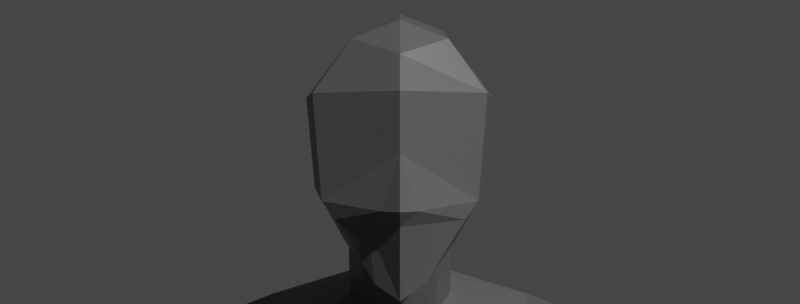 # Source: Character1.blend  (saved by Blender 2.91.10; exported with 4.5.12 LTS)
import bpy
from mathutils import Matrix  # noqa: F401  (used for matrix-valued properties, if any)

bpy.ops.wm.read_factory_settings(use_empty=True)
scene = bpy.context.scene
scene.name = 'Scene'

# ---- collections
col_character_1 = bpy.data.collections.new('Character 1'); scene.collection.children.link(col_character_1)
col_chest = bpy.data.collections.new('Chest'); col_character_1.children.link(col_chest)
col_hand = bpy.data.collections.new('Hand'); col_character_1.children.link(col_hand)
col_light___camerareference = bpy.data.collections.new(' + light + cameraReference'); scene.collection.children.link(col_light___camerareference)

# ---- materials (node trees are filled in below, after node groups)
mat_material = bpy.data.materials.new('Material')
mat_material.alpha_threshold = 0.0
mat_material.line_color = (0.0, 0.0, 0.0, 1.0)

# ---- material node trees
mat_material.use_nodes = True; mat_material.node_tree.nodes.clear()
_N = mat_material.node_tree.nodes; _L = mat_material.node_tree.links
n0 = _N.new('ShaderNodeOutputMaterial'); n0.name = 'Material Output'; n0.location = (300, 300)
n1 = _N.new('ShaderNodeBsdfPrincipled'); n1.name = 'Principled BSDF'; n1.location = (10, 300)
n1.distribution = 'GGX'
n1.subsurface_method = 'BURLEY'
n1.inputs[0].default_value = (0.09463, 0.09463, 0.09463, 1.0)
n1.inputs[2].default_value = 0.4
n1.inputs[3].default_value = 1.45
n1.inputs[27].default_value = (0.0, 0.0, 0.0, 1.0)
n1.inputs[28].default_value = 1.0
_L.new(n1.outputs[0], n0.inputs[0])
n0.is_active_output = True

# ---- world
world_world = bpy.data.worlds.new('World'); scene.world = world_world
world_world.use_nodes = True; world_world.node_tree.nodes.clear()
_N = world_world.node_tree.nodes; _L = world_world.node_tree.links
n0 = _N.new('ShaderNodeOutputWorld'); n0.name = 'World Output'; n0.location = (300, 300)
n1 = _N.new('ShaderNodeBackground'); n1.name = 'Background'; n1.location = (10, 300)
n1.inputs[0].default_value = (0.05088, 0.05088, 0.05088, 1.0)
_L.new(n1.outputs[0], n0.inputs[0])
n0.is_active_output = True
world_world.color = (0.05088, 0.05088, 0.05088)
world_world.use_sun_shadow = False
world_world.sun_shadow_jitter_overblur = 0.0

# ---- cameras
cam_camera_001 = bpy.data.cameras.new('Camera.001')

# ---- meshes
me_cube_005 = bpy.data.meshes.new('Cube.005')
me_cube_005.from_pydata([(-1.364, -2.179, -1.553), (-1.818, -1.23, 0.8195), (-1.917, 0.9576, -0.8816), (-1.518, 0.8969, 0.84), (0.0, 1.544, -0.857), (-7.952e-18, 1.47, 0.9284), (-1.227e-16, -2.159, -1.553), (-1.022e-17, -1.76, 0.9079), (-1.427, -1.331, -0.07719), (-1.52, 0.9379, 0.03536), (-1.59e-17, -1.658, -0.07162), (0.0, 1.46, 0.0), (-1.597, -0.6106, -1.205), (-1.884, 0.06423, -5.273), (-2.117, -1.681, -5.81), (-1.5, -2.69, -4.254), (-2.311, 1.08, -2.522), (0.0, 0.06423, -5.564), (-4.544e-18, 2.165, -2.453), (-2.382, -0.7203, -3.344), (-2.01, 0.02005, 0.8297), (0.0, -1.681, -6.359), (0.0, -2.83, -4.254), (-1.432, -2.557, -2.903), (-2.25, -1.201, -4.577), (-0.6149, 0.06423, -5.567), (-0.7313, -1.681, -6.232), (-0.6757, -0.5536, -10.08), (-0.8067, 0.5863, -6.865), (-0.6757, 1.34, -9.762), (-0.3437, 1.755, -6.377), (6.965e-08, 0.4643, -6.654), (1.17e-16, 1.34, -10.03), (4.854e-17, 1.862, -6.147), (6.767e-17, -0.5783, -10.23), (-1.191, -0.7639, -8.085), (-1.088, 1.494, -7.493), (4.717e-17, -1.414, -8.126), (2.217e-16, 2.414, -7.386), (-0.5621, -1.031, -9.716), (-3.296e-17, -1.418, -9.674), (-1.221, 1.414, -8.996), (7.548e-17, 2.066, -8.993), (-0.8963, 1.632, -7.244), (6.132e-17, 2.204, -7.178), (-0.2512, 2.182, -7.386), (1.564e-16, 2.097, -8.156), (-1.184, 0.04023, -7.809), (-1.142, -0.9223, -8.941), (-1.377, -0.2378, -8.945), (-6.511e-19, -1.58, -8.933), (9.236e-17, 0.3806, -10.22), (9.626e-17, 1.777, -9.509), (-0.5633, -0.67, -7.754), (-0.9989, -0.08878, -7.475), (-1.376, 0.5891, -8.965), (-1.236, 0.7671, -7.651), (-0.6757, 0.393, -9.92), (-0.4481, 1.918, -7.211), (-5.951e-15, -1.47, -6.289), (-6.098e-15, -0.8079, -7.691), (-0.5633, -1.259, -6.189), (-0.7967, -0.7499, -5.948), (-0.7967, -0.1634, -7.402), (-0.5633, -0.2405, -5.708), (-0.5633, 0.282, -6.931), (6.965e-08, -0.02954, -5.608), (-0.5956, -1.089, -8.105), (-1.955, -0.09912, -0.0004502), (-6.134e-17, -2.681, -2.903), (-0.9088, -1.495, 0.8637), (-2.43, 0.8773, 3.379), (-2.718, -1.857, 3.567), (-1.818, -1.23, 0.8195), (1.55e-06, -2.436, 3.922), (0.0, 1.55, 4.286), (-3.052, -0.5658, 3.331), (0.0, -2.006, 1.708), (-1.624, -2.225, 3.835), (-1.257, -2.218, 1.708), (-0.2088, -2.659, 2.976), (0.0, -2.209, 2.652), (-0.2088, -2.27, 1.739), (-1.295, -2.52, 2.995), (-2.294, -1.636, 2.237), (-2.064, -1.572, 1.447), (-1.644, -1.925, 1.578), (-1.968, -2.321, 2.579), (-0.7589, 1.183, 0.8842), (-1.215, 1.393, 3.808), (-1.094, 0.2588, 7.503), (-1.094, -1.478, 7.503), (-2.516, 0.2588, 7.503), (-2.516, -1.478, 7.503), (-0.7515, -0.7788, 7.503), (3.099e-06, -0.3538, 4.394), (-3.014, -0.7788, 7.503), (-1.81, -1.934, 7.503), (-1.81, 0.9577, 7.503), (-1.347, -0.3119, 8.617), (-1.347, -1.736, 8.617), (-2.608, -0.3119, 8.617), (-2.608, -1.736, 8.617), (-1.043, -1.163, 8.617), (-3.05, -1.163, 8.617), (-1.982, -2.111, 8.617), (-1.982, 0.2613, 8.617), (-1.692, -1.219, 11.32), (-1.692, -2.481, 11.32), (-3.014, -1.219, 11.32), (-3.014, -2.481, 11.32), (-1.374, -1.973, 11.32), (-3.477, -1.973, 11.32), (-2.358, -2.813, 11.32), (-2.358, -0.7109, 11.32), (-1.73, -1.062, 12.35), (-1.73, -2.767, 12.35), (-2.978, -1.062, 12.35), (-2.978, -2.767, 12.35), (-1.43, -2.081, 12.35), (-3.415, -2.081, 12.35), (-2.359, -3.216, 12.35), (-2.359, -0.665, 12.35), (-1.091, -1.438, 9.666), (-1.426, -0.6438, 9.666), (-2.813, -1.974, 9.666), (-2.124, -2.323, 9.666), (-2.813, -0.6438, 9.666), (-3.299, -1.438, 9.666), (-2.124, -0.1086, 9.666), (-1.426, -1.974, 9.666), (-1.83, -1.158, 13.91), (-1.83, -2.682, 13.91), (-2.884, -1.158, 13.91), (-2.884, -2.682, 13.91), (-1.577, -2.068, 13.91), (-3.253, -2.068, 13.91), (-2.361, -3.083, 13.91), (-2.361, -0.8028, 13.91), (-1.96, -0.7264, 17.19), (-1.96, -1.845, 17.19), (-2.761, -0.7264, 17.19), (-2.761, -1.845, 17.19), (-1.767, -1.395, 17.19), (-3.042, -1.395, 17.19), (-2.364, -2.139, 17.19), (-2.364, -0.4659, 17.19), (-1.96, -0.1706, 17.98), (-1.96, -1.522, 17.98), (-2.761, -0.1706, 17.98), (-2.761, -1.522, 17.98), (-1.767, -1.072, 17.98), (-3.042, -1.072, 17.98), (-2.364, -1.816, 17.98), (-2.364, 0.08987, 17.98), (-3.104, 1.486, 19.5), (-2.995, 1.471, 19.05), (-3.142, -1.437, 19.5), (-3.472, -0.08692, 19.5), (-1.778, 1.757, 19.5), (-1.961, 1.741, 19.05), (-1.693, -1.437, 19.5), (-1.764, -0.08692, 19.5), (-2.478, -1.945, 19.5), (-2.478, 2.222, 19.5), (-2.478, 2.103, 19.05), (-2.478, -0.08692, 19.5), (-2.878, 0.7852, 18.73), (-2.421, 1.24, 18.73), (-1.814, 0.7852, 18.73), (-3.044, -1.597, 18.74), (-3.237, -0.01167, 18.74), (-2.421, -1.951, 18.74), (-1.795, -1.597, 18.74), (-1.746, -0.01167, 18.74), (-3.368, -0.8041, 18.74), (-1.698, -0.8041, 18.74), (-1.56, 1.275, 19.5), (-1.656, 0.5939, 19.5), (-1.684, 1.484, 19.15), (-2.001, -0.8083, -5.541), (-1.941, -1.775, -3.799), (-2.347, 0.1796, -3.184), (-2.098, 0.4602, -4.454), (-3.882, 0.06133, -3.196), (-3.48, -0.3307, -5.3), (-3.882, -1.548, -3.196), (-3.48, -1.156, -5.343), (-4.247, -0.7436, -3.196), (-3.607, -0.7436, -5.331), (-3.235, -1.669, -3.184), (-2.767, -1.548, -5.331), (-3.235, 0.06133, -3.196), (-2.767, -0.1187, -5.311), (-2.974, -0.9386, -5.539), (-4.3, 0.1401, -1.469), (-3.446, -1.452, -4.78), (-3.592, 0.03219, -4.82), (-3.861, -0.7436, -4.734), (-2.767, 0.4119, -4.734), (-2.767, -1.899, -4.734), (-2.416, -1.662, -3.184), (-2.416, -0.7319, -3.184), (-2.802, 0.1205, -3.184), (-2.162, -1.248, -3.571), (-2.365, -0.2704, -3.264), (-2.416, -0.3057, -3.184), (-4.942, -0.7282, -0.453), (-4.631, -1.176, -0.453), (-4.051, 0.06597, -0.453), (-4.631, -0.04415, -0.453), (-4.051, -1.412, -0.4428), (-3.462, 0.006103, -0.4428), (-4.859, -0.7185, -0.2551), (-3.65, -1.272, -0.4428), (-3.462, -0.7184, -0.4428), (-3.827, 0.3029, -1.446), (-3.098, -0.2157, -1.347), (-3.077, -0.7312, -1.053), (-4.616, -0.7452, -1.355), (-4.329, -1.354, -1.099), (-3.182, 0.1407, -1.468), (-3.827, -1.495, -1.087), (-3.401, -1.491, -1.087), (-4.178, -1.699, -1.861), (-3.1, -1.647, -1.849), (-2.858, -0.7316, -1.849), (-4.543, -0.7444, -1.861), (-3.531, -1.873, -1.849), (-3.383, -1.711, -2.517), (-4.03, -1.569, -2.529), (-2.803, -1.688, -2.517), (-3.381, -1.709, -2.525), (-2.846, -0.2607, -1.886), (-2.654, -0.09264, -3.065), (-4.593, -1.102, -0.2551), (-4.095, -0.03767, -0.2551), (-4.593, -0.1321, -0.2551), (-4.095, -1.305, -0.2463), (-3.59, -0.08899, -0.2463), (-3.752, -1.185, -0.2463), (-3.59, -0.71, -0.2463), (-4.986, -0.7275, -0.02268), (-4.679, -1.17, -0.02268), (-4.105, 0.05777, -0.02268), (-4.679, -0.0511, -0.02268), (-4.105, -1.404, -0.01259), (-3.523, -0.001417, -0.01259), (-3.709, -1.265, -0.01259), (-3.523, -0.7177, -0.01259), (-5.44, -0.6948, 3.511), (-5.345, -0.9234, 3.511), (-5.167, -0.2889, 3.511), (-5.345, -0.3452, 3.511), (-5.167, -1.044, 3.519), (-4.994, -0.4162, 3.519), (-5.035, -0.876, 3.519), (-4.986, -0.6897, 3.519), (-3.77, -1.38, 0.498), (-3.549, -0.7287, 0.498), (-3.549, 0.1231, 0.498), (-4.241, 0.1935, 0.486), (-4.924, 0.06406, 0.486), (-4.924, -1.266, 0.486), (-4.241, -1.545, 0.498), (-5.289, -0.7403, 0.486), (-5.132, -0.249, 4.51), (-5.132, -1.015, 4.51), (-5.525, -0.2503, 4.51), (-5.525, -1.014, 4.51), (-5.278, -0.1982, 4.51), (-5.278, -1.13, 4.51), (-5.113, -0.6322, 4.502), (-5.598, -0.6322, 4.51), (-5.03, -0.2358, 3.922), (-5.015, -1.044, 3.922), (-5.051, -0.641, 3.926), (-5.076, -1.031, 4.257), (-5.127, -0.6341, 4.253), (-5.11, -0.2372, 4.257), (-5.129, -1.148, 3.922), (-5.119, -0.1524, 3.884), (-5.258, -0.1287, 4.184), (-5.258, -1.161, 4.273), (-5.499, -1.043, 4.269), (-5.22, -1.161, 3.896), (-5.457, -1.0, 3.89), (-5.499, -0.1657, 4.184), (-5.457, -0.1812, 3.89), (-5.22, -0.1257, 3.89), (-5.598, -0.6444, 4.269), (-5.57, -0.6504, 3.89), (-5.271, -0.07695, 3.953), (-5.274, -0.0782, 4.18), (-5.454, -0.1266, 3.953), (-5.514, -0.1152, 4.18), (-5.298, 0.001677, 4.017), (-5.319, 0.0701, 4.255), (-5.481, -0.04796, 4.017), (-5.524, 0.03701, 4.255), (-5.465, -0.05323, 4.957), (-5.349, -0.02859, 4.957), (-5.474, 0.04513, 4.935), (-5.37, 0.06716, 4.935), (-5.467, -0.07212, 3.967), (-5.284, -0.02248, 3.967), (-5.497, -0.01782, 4.086), (-5.313, 0.02355, 4.086), (-5.339, 0.08299, 4.616), (-5.511, 0.0499, 4.616), (-5.496, -0.1008, 4.668), (-5.304, -0.06378, 4.668), (-5.424, 0.07931, 4.935), (-5.428, 0.09828, 4.659), (-5.429, 0.08386, 4.256), (-5.405, 0.032, 4.095), (-5.388, 0.002916, 3.987), (-5.373, -0.05348, 3.93), (-5.358, -0.1144, 3.915), (-5.339, -0.1534, 3.89), (-5.53, -0.1005, 4.094), (-5.248, -0.05718, 4.094), (-5.394, -0.09671, 4.265), (-5.4, -0.08229, 4.668), (-5.407, -0.04091, 4.996), (-4.958, -0.2339, 3.719), (-4.99, -1.036, 3.719), (-4.976, -0.697, 3.721), (-5.133, -1.117, 3.719), (-5.128, -0.1697, 3.698), (-5.181, -1.124, 3.707), (-5.426, -0.9794, 3.701), (-5.426, -0.2231, 3.701), (-5.181, -0.1558, 3.701), (-5.549, -0.6678, 3.701), (-5.292, -0.2819, 4.745), (-5.292, -0.9502, 4.745), (-5.468, -0.3493, 4.745), (-5.468, -1.018, 4.745), (-5.389, -0.2613, 4.745), (-5.37, -1.116, 4.745), (-5.292, -0.6385, 4.745), (-5.427, -0.6385, 4.745), (-5.427, -0.4167, 4.745), (-5.292, -0.5037, 4.745), (-5.271, -0.3493, 4.745), (-5.292, -0.4167, 4.745), (-5.292, -0.2819, 5.092), (-5.292, -0.4167, 5.092), (-5.427, -0.2819, 5.092), (-5.427, -0.4167, 5.092), (-5.267, -0.4167, 5.347), (-5.267, -0.2819, 5.347), (-5.402, -0.4167, 5.347), (-5.402, -0.2819, 5.347), (-5.239, -0.4067, 5.61), (-5.239, -0.2919, 5.61), (-5.353, -0.4067, 5.61), (-5.353, -0.2919, 5.61), (-5.37, -0.4477, 5.092), (-5.37, -0.4477, 4.745), (-5.37, -0.2509, 5.092), (-5.333, -0.4477, 5.347), (-5.333, -0.2509, 5.347), (-5.28, -0.4331, 5.61), (-5.28, -0.2655, 5.61), (-5.271, -0.3493, 5.092), (-5.468, -0.3493, 5.092), (-5.234, -0.3493, 5.347), (-5.431, -0.3493, 5.347), (-5.196, -0.3493, 5.61), (-5.364, -0.3493, 5.61), (-5.279, -0.3493, 5.637), (-5.292, -0.5037, 5.092), (-5.271, -0.5711, 4.745), (-5.292, -0.6385, 5.092), (-5.292, -0.8666, 4.745), (-5.427, -0.5037, 5.092), (-5.427, -0.5037, 4.745), (-5.427, -0.6385, 5.092), (-5.341, -0.2563, 4.745), (-5.267, -0.6385, 5.381), (-5.267, -0.5037, 5.381), (-5.402, -0.6385, 5.381), (-5.402, -0.5037, 5.381), (-5.239, -0.6285, 5.72), (-5.239, -0.5136, 5.72), (-5.353, -0.6285, 5.72), (-5.353, -0.5136, 5.72), (-5.37, -0.6695, 5.092), (-5.37, -0.6695, 4.745), (-5.37, -0.4727, 5.092), (-5.37, -0.4727, 4.745), (-5.333, -0.6695, 5.381), (-5.333, -0.4727, 5.381), (-5.28, -0.6549, 5.72), (-5.28, -0.4872, 5.72), (-5.271, -0.5711, 5.092), (-5.468, -0.5711, 5.092), (-5.468, -0.5711, 4.745), (-5.234, -0.5711, 5.381), (-5.431, -0.5711, 5.381), (-5.196, -0.5711, 5.72), (-5.364, -0.5711, 5.72), (-5.279, -0.5711, 5.747), (-5.292, -0.7318, 5.046), (-5.292, -0.7318, 4.745), (-5.292, -0.8666, 5.046), (-5.427, -0.7318, 5.046), (-5.427, -0.7318, 4.745), (-5.427, -0.8666, 5.046), (-5.427, -0.8666, 4.745), (-5.267, -0.8666, 5.305), (-5.267, -0.7318, 5.305), (-5.402, -0.8666, 5.305), (-5.402, -0.7318, 5.305), (-5.239, -0.8566, 5.565), (-5.239, -0.7418, 5.565), (-5.353, -0.8566, 5.565), (-5.353, -0.7418, 5.565), (-5.37, -0.8976, 5.046), (-5.37, -0.8976, 4.745), (-5.37, -0.7008, 5.046), (-5.37, -0.7008, 4.745), (-5.333, -0.8976, 5.305), (-5.333, -0.7008, 5.305), (-5.28, -0.883, 5.565), (-5.28, -0.7154, 5.565), (-5.271, -0.7992, 5.046), (-5.271, -0.7992, 4.745), (-5.468, -0.7992, 5.046), (-5.468, -0.7992, 4.745), (-5.234, -0.7992, 5.305), (-5.431, -0.7992, 5.305), (-5.196, -0.7992, 5.565), (-5.364, -0.7992, 5.565), (-5.279, -0.7992, 5.592), (-5.292, -0.9502, 4.943), (-5.292, -1.085, 4.943), (-5.292, -1.085, 4.745), (-5.427, -0.9502, 4.943), (-5.427, -0.9502, 4.745), (-5.427, -1.085, 4.943), (-5.427, -1.085, 4.745), (-5.267, -1.085, 5.138), (-5.267, -0.9502, 5.138), (-5.402, -1.085, 5.138), (-5.402, -0.9502, 5.138), (-5.239, -1.075, 5.371), (-5.239, -0.9602, 5.371), (-5.353, -1.075, 5.371), (-5.353, -0.9602, 5.371), (-5.37, -1.116, 4.943), (-5.271, -1.018, 4.745), (-5.37, -0.9192, 4.943), (-5.37, -0.9192, 4.745), (-5.333, -1.116, 5.138), (-5.333, -0.9192, 5.138), (-5.28, -1.101, 5.371), (-5.28, -0.9338, 5.371), (-5.271, -1.018, 4.943), (-5.324, -1.123, 4.628), (-5.468, -1.018, 4.943), (-5.234, -1.018, 5.138), (-5.431, -1.018, 5.138), (-5.196, -1.018, 5.371), (-5.364, -1.018, 5.371), (-5.279, -1.018, 5.398), (-5.212, -0.9828, 4.628), (-5.202, -0.6354, 4.624), (-5.496, -1.016, 4.628), (-5.212, -0.2654, 4.628), (-5.237, -0.7173, 4.684), (-5.247, -0.5695, 4.684), (-5.252, -0.3411, 4.686), (-5.252, -0.9247, 4.686), (-5.334, -0.2297, 4.628), (-5.496, -0.2998, 4.543), (-5.513, -0.6354, 4.628), (-5.505, -0.4676, 4.585), (-5.505, -0.8256, 4.628), (-5.482, -0.3245, 4.644)], [], [(68, 20, 3), (10, 7, 70), (9, 3, 88, 5, 11), (2, 9, 11, 4), (10, 8, 0), (68, 9, 2), (22, 21, 26, 14, 15), (13, 183, 16, 182, 19, 24), (12, 19, 182, 16, 2), (23, 0, 6, 69), (16, 183, 13, 25, 17, 18), (2, 16, 18, 4), (15, 14, 24, 19, 204, 181), (0, 23, 15, 181, 204, 19, 12), (17, 25, 64, 66), (14, 180, 13, 24), (13, 62, 64, 25), (31, 28, 30, 33), (55, 57, 29, 41), (40, 34, 27, 39), (29, 32, 52), (57, 51, 32, 29), (44, 45, 38), (54, 35, 47), (50, 40, 39, 48), (45, 46, 38), (30, 43, 58), (36, 41, 42, 46), (58, 45, 44), (30, 28, 43), (56, 55, 41, 36), (35, 48, 49, 47), (48, 39, 27, 49), (45, 36, 46), (41, 29, 52, 42), (65, 28, 31), (28, 54, 47, 56), (47, 49, 55, 56), (27, 34, 51, 57), (49, 27, 57, 55), (43, 28, 56, 36), (43, 36, 45, 58), (33, 30, 58, 44), (59, 60, 53, 61), (61, 53, 63, 62), (62, 63, 65, 64), (64, 65, 31, 66), (61, 26, 21, 59), (37, 50, 48, 35, 67), (35, 54, 63, 53), (37, 67, 53, 60), (63, 54, 28, 65), (67, 35, 53), (0, 8, 68, 12), (1, 20, 68), (14, 26, 61, 62), (13, 180, 14, 62), (12, 68, 2), (6, 10, 0), (8, 1, 68), (9, 68, 3), (15, 23, 69, 22), (73, 85, 86), (76, 20, 3, 71), (89, 88, 5, 75), (72, 84, 85, 73, 20, 76), (7, 70, 79, 82), (83, 87, 78), (74, 81, 80), (81, 77, 82, 80), (80, 82, 79, 83), (77, 7, 82), (87, 86, 85, 84), (83, 78, 74), (87, 84, 72), (83, 79, 86, 87), (79, 70, 86), (70, 73, 86), (80, 83, 74), (78, 87, 72), (8, 10, 70), (1, 8, 70), (71, 3, 88, 89), (94, 95, 74, 91), (97, 78, 72, 93), (96, 76, 71, 92), (98, 89, 75, 90), (98, 90, 99, 106), (96, 92, 101, 104), (93, 72, 76, 96), (90, 75, 95, 94), (91, 74, 78, 97), (92, 71, 89, 98), (126, 125, 110, 113), (124, 123, 111, 107), (94, 91, 100, 103), (92, 98, 106, 101), (91, 97, 105, 100), (90, 94, 103, 99), (97, 93, 102, 105), (93, 96, 104, 102), (110, 112, 120, 118), (111, 108, 116, 119), (128, 127, 109, 112), (127, 129, 114, 109), (130, 126, 113, 108), (129, 124, 107, 114), (123, 130, 108, 111), (125, 128, 112, 110), (116, 121, 137, 132), (117, 122, 138, 133), (107, 111, 119, 115), (113, 110, 118, 121), (112, 109, 117, 120), (109, 114, 122, 117), (108, 113, 121, 116), (114, 107, 115, 122), (102, 104, 128, 125), (103, 100, 130, 123), (106, 99, 124, 129), (100, 105, 126, 130), (101, 106, 129, 127), (104, 101, 127, 128), (99, 103, 123, 124), (105, 102, 125, 126), (134, 136, 144, 142), (135, 132, 140, 143), (122, 115, 131, 138), (119, 116, 132, 135), (118, 120, 136, 134), (115, 119, 135, 131), (121, 118, 134, 137), (120, 117, 133, 136), (144, 141, 149, 152), (145, 142, 150, 153), (131, 135, 143, 139), (137, 134, 142, 145), (136, 133, 141, 144), (133, 138, 146, 141), (132, 137, 145, 140), (138, 131, 139, 146), (151, 152, 149, 154, 147), (148, 153, 150, 152, 151), (141, 146, 154, 149), (140, 145, 153, 148), (146, 139, 147, 154), (143, 140, 148, 151), (142, 144, 152, 150), (139, 143, 151, 147), (172, 153, 150, 170), (171, 149, 167), (166, 158, 155, 164), (163, 157, 158, 166), (152, 149, 171), (167, 168, 165, 156), (155, 156, 165, 164), (172, 173, 148, 153), (174, 169, 147), (166, 164, 159, 177, 178, 162), (163, 166, 162, 161), (174, 147, 151), (169, 160, 165, 168), (159, 164, 165, 160), (147, 169, 168, 154), (149, 154, 168, 167), (162, 174, 176), (163, 161, 173, 172), (158, 175, 171), (163, 172, 170, 157), (171, 167, 156), (160, 169, 179), (170, 150, 152, 175), (173, 176, 151, 148), (175, 152, 171), (176, 174, 151), (177, 159, 179), (174, 162, 169), (157, 170, 175), (158, 157, 175), (173, 161, 176), (161, 162, 176), (158, 171, 156, 155), (178, 177, 169), (162, 178, 169), (169, 177, 179), (159, 160, 179), (200, 191, 187, 196), (198, 189, 185), (199, 193, 13, 183), (219, 195, 210, 207), (194, 180, 13), (14, 180, 194), (220, 219, 207, 208), (187, 189, 198), (195, 216, 209, 210), (187, 191, 194), (194, 193, 185), (197, 185, 193, 199), (15, 14, 191), (181, 15, 200), (184, 197, 199, 192), (186, 196, 198, 188), (192, 199, 183, 182, 203), (188, 198, 197, 184), (190, 200, 196, 186), (191, 14, 194), (196, 187, 198), (197, 198, 185), (193, 194, 13), (200, 15, 191), (182, 234, 203), (201, 202, 19, 204), (181, 201, 204), (19, 202, 206, 205), (210, 209, 236, 237), (211, 208, 235, 238), (208, 207, 213, 235), (212, 215, 241, 239), (216, 221, 212, 209), (223, 222, 211, 214), (222, 220, 208, 211), (218, 223, 214, 215), (226, 225, 223, 218), (228, 224, 220, 222), (225, 228, 222, 223), (221, 233, 217), (192, 203, 221, 216), (233, 226, 218, 217), (184, 192, 216, 195), (224, 227, 219, 220), (227, 195, 219), (186, 188, 227, 224, 230), (231, 232, 229, 228, 225), (230, 224, 228, 229), (202, 201, 231, 225, 226), (201, 181, 200), (190, 201, 200), (188, 184, 195, 227), (189, 194, 185), (189, 187, 194), (221, 217, 218, 215, 212), (201, 190, 232, 231), (190, 186, 230, 232), (232, 230, 229), (206, 202, 226, 233), (205, 206, 234, 182), (234, 206, 233), (234, 233, 221), (203, 234, 221), (215, 214, 240, 241), (214, 211, 238, 240), (209, 212, 239, 236), (207, 210, 237, 213), (235, 213, 242, 243), (239, 241, 249, 247), (237, 236, 244, 245), (240, 238, 246, 248), (238, 235, 243, 246), (241, 240, 248, 249), (213, 237, 245, 242), (236, 239, 247, 244), (259, 258, 256, 257), (261, 260, 255, 252), (262, 261, 252, 253), (264, 263, 251, 254), (260, 259, 257, 255), (258, 264, 254, 256), (263, 265, 250, 251), (265, 262, 253, 250), (242, 245, 262, 265), (243, 242, 265, 263), (248, 246, 264, 258), (247, 249, 259, 260), (246, 243, 263, 264), (245, 244, 261, 262), (244, 247, 260, 261), (249, 248, 258, 259), (327, 257, 256, 326), (330, 254, 251, 331), (332, 334, 250, 253), (281, 274, 279), (268, 270, 476), (333, 332, 253, 252), (326, 256, 254, 328), (325, 255, 257, 327), (334, 331, 251, 250), (279, 274, 276, 278), (278, 276, 275, 277), (272, 278, 277, 267), (266, 279, 278, 272), (333, 252, 329), (328, 254, 330), (277, 275, 280), (329, 325, 274, 281), (282, 281, 279), (270, 282, 279, 266), (277, 280, 283), (267, 277, 283, 271), (283, 284, 271), (283, 285, 286, 284), (283, 280, 285), (288, 294, 320), (282, 289, 281), (287, 282, 270), (290, 291, 288, 287), (284, 286, 291, 290), (269, 284, 290), (290, 287, 268), (273, 290, 268), (273, 269, 290), (268, 287, 270), (284, 269, 271), (317, 305, 296, 316), (282, 287, 295, 322, 293), (289, 292, 318), (289, 282, 293, 321), (315, 316, 296, 307), (321, 293, 297, 307), (313, 308, 303, 312), (320, 294, 304, 298), (324, 300, 302, 312), (323, 310, 300, 324), (308, 311, 301, 303), (310, 309, 302, 300), (318, 292, 305, 317), (314, 315, 307, 297), (295, 299, 309, 310), (297, 293, 311, 308), (322, 295, 310, 323), (314, 297, 308, 313), (309, 313, 312, 302), (299, 314, 313, 309), (299, 306, 315, 314), (306, 298, 316, 315), (304, 317, 316, 298), (294, 318, 317, 304), (288, 319, 318), (294, 288, 318), (319, 289, 318), (295, 320, 306, 299), (306, 320, 298), (287, 288, 320, 295), (321, 307, 296), (292, 321, 296, 305), (292, 289, 321), (293, 322, 323, 311), (311, 323, 324, 301), (301, 324, 312, 303), (252, 255, 325, 329), (280, 328, 330, 285), (289, 333, 329, 281), (291, 286, 331, 334), (274, 325, 327, 276), (275, 326, 328, 280), (289, 319, 288, 332, 333), (288, 291, 334, 332), (285, 330, 331, 286), (276, 327, 326, 275), (443, 470, 338), (439, 461, 340), (343, 477, 481, 337), (473, 469, 341, 374), (475, 468, 336), (409, 478, 342), (366, 345, 346, 348), (359, 360, 343, 350), (367, 337, 339, 349), (468, 453, 336), (361, 347, 352, 363), (369, 354, 358, 371), (359, 350, 353, 362), (366, 348, 351, 368), (367, 349, 354, 369), (372, 371, 358), (368, 351, 355, 370), (363, 352, 356, 365), (362, 353, 357, 364), (351, 362, 364, 355), (354, 363, 365, 358), (372, 365, 356), (348, 359, 362, 351), (349, 361, 363, 354), (468, 461, 439, 453), (348, 346, 360, 359), (355, 364, 372), (352, 368, 370, 356), (357, 371, 372), (350, 367, 369, 353), (347, 366, 368, 352), (353, 369, 371, 357), (350, 343, 337, 367), (347, 335, 345, 366), (370, 372, 356), (365, 372, 358), (364, 357, 372), (370, 355, 372), (397, 374, 341, 375), (389, 390, 342, 379), (398, 399, 378, 377), (391, 392, 344, 373), (391, 373, 382, 394), (401, 384, 388, 403), (389, 379, 383, 393), (397, 375, 381, 400), (398, 377, 384, 401), (404, 403, 388), (400, 381, 385, 402), (394, 382, 386, 396), (393, 383, 387, 395), (381, 393, 395, 385), (384, 394, 396, 388), (404, 396, 386), (375, 389, 393, 381), (377, 391, 394, 384), (377, 378, 392, 391), (375, 341, 390, 389), (385, 395, 404), (382, 400, 402, 386), (387, 403, 404), (379, 398, 401, 383), (373, 397, 400, 382), (383, 401, 403, 387), (379, 342, 399, 398), (373, 344, 374, 397), (402, 404, 386), (396, 404, 388), (395, 387, 404), (402, 385, 404), (428, 429, 376, 407), (420, 421, 411, 410), (430, 431, 409, 408), (422, 423, 406, 405), (422, 405, 413, 425), (433, 415, 419, 435), (420, 410, 414, 424), (428, 407, 412, 432), (430, 408, 415, 433), (436, 435, 419), (432, 412, 416, 434), (425, 413, 417, 427), (424, 414, 418, 426), (412, 424, 426, 416), (415, 425, 427, 419), (436, 427, 417), (407, 420, 424, 412), (408, 422, 425, 415), (408, 409, 423, 422), (407, 376, 421, 420), (416, 426, 436), (413, 432, 434, 417), (418, 435, 436), (410, 430, 433, 414), (405, 428, 432, 413), (414, 433, 435, 418), (410, 411, 431, 430), (405, 406, 429, 428), (434, 436, 417), (427, 436, 419), (426, 418, 436), (434, 416, 436), (460, 453, 439, 438), (452, 340, 443, 442), (462, 338, 441, 440), (454, 455, 336, 437), (454, 437, 445, 457), (464, 447, 451, 466), (452, 442, 446, 456), (460, 438, 444, 463), (462, 440, 447, 464), (467, 466, 451), (463, 444, 448, 465), (457, 445, 449, 459), (456, 446, 450, 458), (444, 456, 458, 448), (447, 457, 459, 451), (467, 459, 449), (438, 452, 456, 444), (440, 454, 457, 447), (440, 441, 455, 454), (438, 439, 340, 452), (448, 458, 467), (445, 463, 465, 449), (450, 466, 467), (442, 462, 464, 446), (437, 460, 463, 445), (446, 464, 466, 450), (442, 443, 338, 462), (437, 336, 453, 460), (465, 467, 449), (459, 467, 451), (458, 450, 467), (465, 448, 467), (360, 392, 378, 343), (346, 344, 392, 360), (341, 406, 423, 390), (455, 421, 376, 336), (455, 441, 411, 421), (390, 423, 409, 342), (347, 361, 380, 335), (349, 339, 380, 361), (267, 271, 461, 468), (472, 429, 406), (472, 475, 376, 429), (272, 267, 468, 469), (461, 470, 443, 340), (271, 269, 470, 461), (469, 472, 406, 341), (474, 346, 345), (474, 473, 344, 346), (266, 272, 469, 471), (344, 473, 374), (471, 474, 345, 335), (471, 469, 473, 474), (469, 468, 475, 472), (376, 475, 336), (476, 471, 335, 380), (270, 266, 471, 476), (273, 268, 477, 479, 478), (478, 399, 342), (470, 441, 338), (269, 273, 478, 480, 470), (441, 470, 431, 411), (431, 480, 478, 409), (480, 431, 470), (399, 478, 479, 378), (378, 479, 477, 343), (380, 339, 268, 476), (268, 339, 481, 477), (339, 337, 481)])
_uv = me_cube_005.uv_layers.new(name='UVMap')
_uv.uv.foreach_set('vector', [0.5, 0.125, 0.625, 0.125, 0.625, 0.25, 0.5, 0.875, 0.625, 0.875, 0.625, 0.9375, 0.5, 0.25, 0.625, 0.25, 0.625, 0.3125, 0.625, 0.375, 0.5, 0.375, 0.375, 0.25, 0.5, 0.25, 0.5, 0.375, 0.375, 0.375, 0.5, 0.875, 0.5, 1.0, 0.375, 1.0, 0.5, 0.125, 0.5, 0.25, 0.375, 0.25, 0.5, 0.375, 0.625, 0.375, 0.625, 0.4375, 0.625, 0.5, 0.5, 0.5, 0.625, 0.75, 0.5625, 0.75, 0.5, 0.75, 0.5, 0.6875, 0.5, 0.625, 0.5625, 0.5625, 0.375, 0.625, 0.5, 0.625, 0.5, 0.6875, 0.5, 0.75, 0.375, 0.75, 0.4375, 0.5, 0.375, 0.5, 0.375, 0.375, 0.4375, 0.375, 0.5, 0.75, 0.5625, 0.75, 0.625, 0.75, 0.625, 0.8125, 0.625, 0.875, 0.5, 0.875, 0.375, 0.75, 0.5, 0.75, 0.5, 0.875, 0.375, 0.875, 0.5, 0.5, 0.625, 0.5, 0.5625, 0.5625, 0.5, 0.625, 0.5, 0.5938, 0.5, 0.5625, 0.375, 0.5, 0.4375, 0.5, 0.5, 0.5, 0.5, 0.5625, 0.5, 0.5938, 0.5, 0.625, 0.375, 0.625, 0.625, 0.875, 0.6875, 0.75, 0.625, 0.5, 0.5, 0.5, 0.625, 0.5, 0.625, 0.625, 0.625, 0.75, 0.5625, 0.5625, 0.625, 0.75, 0.6875, 0.625, 0.6875, 0.6875, 0.6875, 0.75, 0.25, 0.5, 0.375, 0.5, 0.375, 0.75, 0.25, 0.75, 0.5535, 0.6778, 0.625, 0.625, 0.625, 0.75, 0.5625, 0.75, 0.5625, 0.375, 0.625, 0.375, 0.625, 0.5, 0.5625, 0.5, 0.625, 0.75, 0.625, 0.875, 0.5938, 0.875, 0.625, 0.625, 0.75, 0.625, 0.75, 0.75, 0.625, 0.75, 0.4375, 0.875, 0.5, 0.8125, 0.5, 0.875, 0.4375, 0.5, 0.5, 0.5, 0.5, 0.625, 0.5312, 0.375, 0.5625, 0.375, 0.5625, 0.5, 0.5312, 0.5, 0.5, 0.8125, 0.5312, 0.875, 0.5, 0.875, 0.375, 0.75, 0.4375, 0.75, 0.4375, 0.8125, 0.5, 0.75, 0.5625, 0.75, 0.5625, 0.875, 0.5312, 0.875, 0.4375, 0.8125, 0.5, 0.8125, 0.4375, 0.875, 0.375, 0.75, 0.375, 0.5, 0.4375, 0.75, 0.5, 0.6875, 0.5535, 0.6778, 0.5625, 0.75, 0.5, 0.75, 0.5, 0.5, 0.5312, 0.5, 0.5445, 0.6057, 0.5, 0.625, 0.5312, 0.5, 0.5625, 0.5, 0.625, 0.5, 0.5445, 0.6057, 0.5, 0.8125, 0.5, 0.75, 0.5312, 0.875, 0.5625, 0.75, 0.625, 0.75, 0.5938, 0.875, 0.5625, 0.875, 0.4062, 0.375, 0.375, 0.5, 0.375, 0.375, 0.375, 0.5, 0.4375, 0.5, 0.5, 0.625, 0.5, 0.6875, 0.5, 0.625, 0.5445, 0.6057, 0.5535, 0.6778, 0.5, 0.6875, 0.625, 0.5, 0.75, 0.5, 0.75, 0.625, 0.625, 0.625, 0.5445, 0.6057, 0.625, 0.5, 0.625, 0.625, 0.5535, 0.6778, 0.4375, 0.75, 0.375, 0.5, 0.5, 0.6875, 0.5, 0.75, 0.4375, 0.75, 0.5, 0.75, 0.5, 0.8125, 0.4375, 0.8125, 0.375, 0.875, 0.375, 0.75, 0.4375, 0.8125, 0.4375, 0.875, 1.0, 0.5, 1.0, 1.0, 0.875, 1.0, 0.875, 0.5, 0.875, 0.5, 0.875, 1.0, 0.75, 1.0, 0.75, 0.5, 0.75, 0.5, 0.75, 1.0, 0.625, 1.0, 0.625, 0.5, 0.625, 0.5, 0.625, 1.0, 0.5, 1.0, 0.5, 0.5, 0.875, 0.5, 0.625, 0.4375, 0.625, 0.375, 1.0, 0.5, 0.5, 0.375, 0.5312, 0.375, 0.5312, 0.5, 0.5, 0.5, 0.5, 0.4375, 0.5, 0.5, 0.4375, 0.5, 0.4375, 0.4375, 0.4375, 0.375, 0.5, 0.375, 0.5, 0.4375, 0.4375, 0.375, 0.4688, 0.375, 0.4375, 0.4375, 0.4375, 0.5, 0.375, 0.5, 0.4062, 0.375, 0.5, 0.4375, 0.5, 0.5, 0.4375, 0.375, 0.375, 0.0, 0.5, 0.0, 0.5, 0.125, 0.375, 0.125, 0.625, 0.0, 0.625, 0.125, 0.5, 0.125, 0.625, 0.5, 0.6875, 0.5, 0.6875, 0.5625, 0.6875, 0.625, 0.625, 0.75, 0.625, 0.625, 0.625, 0.5, 0.6875, 0.625, 0.375, 0.125, 0.5, 0.125, 0.375, 0.25, 0.375, 0.875, 0.5, 0.875, 0.375, 1.0, 0.5, 0.0, 0.625, 0.0, 0.5, 0.125, 0.5, 0.25, 0.5, 0.125, 0.625, 0.25, 0.5, 0.5, 0.4375, 0.5, 0.4375, 0.375, 0.5, 0.375, 0.625, 0.5, 0.5625, 0.5, 0.5312, 0.4688, 0.375, 0.625, 0.625, 0.625, 0.625, 0.75, 0.375, 0.75, 0.375, 0.8125, 0.625, 0.8125, 0.625, 0.875, 0.375, 0.875, 0.375, 0.5, 0.5, 0.5, 0.5625, 0.5, 0.625, 0.5, 0.625, 0.625, 0.375, 0.625, 0.625, 0.375, 0.625, 0.4375, 0.5, 0.4375, 0.5, 0.4062, 0.4375, 0.4375, 0.4688, 0.4688, 0.375, 0.4375, 0.375, 0.375, 0.4375, 0.375, 0.4375, 0.4062, 0.4375, 0.375, 0.5, 0.375, 0.5, 0.4062, 0.4375, 0.4062, 0.4375, 0.4062, 0.5, 0.4062, 0.5, 0.4375, 0.4375, 0.4375, 0.5, 0.375, 0.625, 0.375, 0.5, 0.4062, 0.4688, 0.4688, 0.5312, 0.4688, 0.5625, 0.5, 0.5, 0.5, 0.4375, 0.4375, 0.375, 0.4375, 0.375, 0.375, 0.4688, 0.4688, 0.5, 0.5, 0.375, 0.5, 0.4375, 0.4375, 0.5, 0.4375, 0.5312, 0.4688, 0.4688, 0.4688, 0.5, 0.4375, 0.625, 0.4375, 0.5312, 0.4688, 0.625, 0.4375, 0.625, 0.5, 0.5312, 0.4688, 0.4375, 0.4062, 0.4375, 0.4375, 0.375, 0.375, 0.375, 0.4375, 0.4688, 0.4688, 0.375, 0.5, 0.5, 1.0, 0.5, 0.875, 0.625, 0.9375, 0.625, 1.0, 0.5, 1.0, 0.625, 0.9375, 0.375, 0.75, 0.625, 0.75, 0.625, 0.8125, 0.375, 0.8125, 0.375, 0.125, 0.625, 0.125, 0.625, 0.25, 0.375, 0.25, 0.375, 0.375, 0.625, 0.375, 0.625, 0.5, 0.375, 0.5, 0.375, 0.625, 0.625, 0.625, 0.625, 0.75, 0.375, 0.75, 0.375, 0.875, 0.625, 0.875, 0.625, 1.0, 0.375, 1.0, 0.375, 0.875, 0.375, 1.0, 0.375, 1.0, 0.375, 0.875, 0.375, 0.625, 0.375, 0.75, 0.375, 0.75, 0.375, 0.625, 0.375, 0.5, 0.625, 0.5, 0.625, 0.625, 0.375, 0.625, 0.375, 0.0, 0.625, 0.0, 0.625, 0.125, 0.375, 0.125, 0.375, 0.25, 0.625, 0.25, 0.625, 0.375, 0.375, 0.375, 0.375, 0.75, 0.625, 0.75, 0.625, 0.875, 0.375, 0.875, 0.375, 0.375, 0.375, 0.5, 0.375, 0.5, 0.375, 0.375, 0.375, 0.0, 0.375, 0.125, 0.375, 0.125, 0.375, 0.0, 0.375, 0.125, 0.375, 0.25, 0.375, 0.25, 0.375, 0.125, 0.375, 0.75, 0.375, 0.875, 0.375, 0.875, 0.375, 0.75, 0.375, 0.25, 0.375, 0.375, 0.375, 0.375, 0.375, 0.25, 0.375, 0.0, 0.375, 0.125, 0.375, 0.125, 0.375, 0.0, 0.375, 0.375, 0.375, 0.5, 0.375, 0.5, 0.375, 0.375, 0.375, 0.5, 0.375, 0.625, 0.375, 0.625, 0.375, 0.5, 0.375, 0.5, 0.375, 0.625, 0.375, 0.625, 0.375, 0.5, 0.375, 0.125, 0.375, 0.25, 0.375, 0.25, 0.375, 0.125, 0.375, 0.625, 0.375, 0.75, 0.375, 0.75, 0.375, 0.625, 0.375, 0.75, 0.375, 0.875, 0.375, 0.875, 0.375, 0.75, 0.375, 0.25, 0.375, 0.375, 0.375, 0.375, 0.375, 0.25, 0.375, 0.875, 0.375, 1.0, 0.375, 1.0, 0.375, 0.875, 0.375, 0.125, 0.375, 0.25, 0.375, 0.25, 0.375, 0.125, 0.375, 0.5, 0.375, 0.625, 0.375, 0.625, 0.375, 0.5, 0.375, 0.25, 0.375, 0.375, 0.375, 0.375, 0.375, 0.25, 0.375, 0.75, 0.375, 0.875, 0.375, 0.875, 0.375, 0.75, 0.375, 0.0, 0.375, 0.125, 0.375, 0.125, 0.375, 0.0, 0.375, 0.375, 0.375, 0.5, 0.375, 0.5, 0.375, 0.375, 0.375, 0.625, 0.375, 0.75, 0.375, 0.75, 0.375, 0.625, 0.375, 0.75, 0.375, 0.875, 0.375, 0.875, 0.375, 0.75, 0.375, 0.25, 0.375, 0.375, 0.375, 0.375, 0.375, 0.25, 0.375, 0.875, 0.375, 1.0, 0.375, 1.0, 0.375, 0.875, 0.375, 0.5, 0.375, 0.625, 0.375, 0.625, 0.375, 0.5, 0.375, 0.125, 0.375, 0.25, 0.375, 0.25, 0.375, 0.125, 0.375, 0.875, 0.375, 1.0, 0.375, 1.0, 0.375, 0.875, 0.375, 0.25, 0.375, 0.375, 0.375, 0.375, 0.375, 0.25, 0.375, 0.75, 0.375, 0.875, 0.375, 0.875, 0.375, 0.75, 0.375, 0.625, 0.375, 0.75, 0.375, 0.75, 0.375, 0.625, 0.375, 0.0, 0.375, 0.125, 0.375, 0.125, 0.375, 0.0, 0.375, 0.375, 0.375, 0.5, 0.375, 0.5, 0.375, 0.375, 0.375, 0.5, 0.375, 0.625, 0.375, 0.625, 0.375, 0.5, 0.375, 0.125, 0.375, 0.25, 0.375, 0.25, 0.375, 0.125, 0.375, 0.875, 0.375, 1.0, 0.375, 1.0, 0.375, 0.875, 0.375, 0.125, 0.375, 0.25, 0.375, 0.25, 0.375, 0.125, 0.375, 0.5, 0.375, 0.625, 0.375, 0.625, 0.375, 0.5, 0.375, 0.0, 0.375, 0.125, 0.375, 0.125, 0.375, 0.0, 0.375, 0.375, 0.375, 0.5, 0.375, 0.5, 0.375, 0.375, 0.375, 0.625, 0.375, 0.75, 0.375, 0.75, 0.375, 0.625, 0.375, 0.625, 0.375, 0.75, 0.375, 0.75, 0.375, 0.625, 0.375, 0.375, 0.375, 0.5, 0.375, 0.5, 0.375, 0.375, 0.375, 0.0, 0.375, 0.125, 0.375, 0.125, 0.375, 0.0, 0.375, 0.375, 0.375, 0.5, 0.375, 0.5, 0.375, 0.375, 0.375, 0.625, 0.375, 0.75, 0.375, 0.75, 0.375, 0.625, 0.375, 0.75, 0.375, 0.875, 0.375, 0.875, 0.375, 0.75, 0.375, 0.25, 0.375, 0.375, 0.375, 0.375, 0.375, 0.25, 0.375, 0.875, 0.375, 1.0, 0.375, 1.0, 0.375, 0.875, 0.125, 0.625, 0.375, 0.625, 0.375, 0.75, 0.25, 0.75, 0.125, 0.75, 0.125, 0.5, 0.25, 0.5, 0.375, 0.5, 0.375, 0.625, 0.125, 0.625, 0.375, 0.75, 0.375, 0.875, 0.375, 0.875, 0.375, 0.75, 0.375, 0.25, 0.375, 0.375, 0.375, 0.375, 0.375, 0.25, 0.375, 0.875, 0.375, 1.0, 0.375, 1.0, 0.375, 0.875, 0.375, 0.125, 0.375, 0.25, 0.375, 0.25, 0.375, 0.125, 0.375, 0.5, 0.375, 0.625, 0.375, 0.625, 0.375, 0.5, 0.375, 0.0, 0.375, 0.125, 0.375, 0.125, 0.375, 0.0, 0.5, 0.375, 0.625, 0.375, 0.625, 0.5, 0.5, 0.5, 0.5, 0.625, 0.625, 0.625, 0.625, 0.6875, 0.25, 0.625, 0.375, 0.625, 0.375, 0.75, 0.25, 0.75, 0.25, 0.5, 0.375, 0.5, 0.375, 0.625, 0.25, 0.625, 0.625, 0.5625, 0.625, 0.625, 0.5, 0.625, 0.625, 0.6875, 0.75, 0.6875, 0.75, 0.75, 0.625, 0.75, 0.375, 0.75, 0.625, 0.75, 0.625, 0.875, 0.375, 0.875, 0.5, 0.375, 0.5, 0.5, 0.625, 0.5, 0.625, 0.375, 0.5, 0.625, 0.625, 0.6875, 0.625, 0.625, 0.25, 0.625, 0.25, 0.75, 0.375, 0.75, 0.375, 0.6875, 0.375, 0.6562, 0.375, 0.625, 0.25, 0.5, 0.25, 0.625, 0.375, 0.625, 0.375, 0.5, 0.5, 0.625, 0.625, 0.625, 0.625, 0.5625, 0.625, 0.6875, 0.625, 0.75, 0.75, 0.75, 0.75, 0.6875, 0.375, 0.75, 0.375, 0.875, 0.625, 0.875, 0.625, 0.75, 0.625, 0.625, 0.625, 0.6875, 0.75, 0.6875, 0.75, 0.625, 0.625, 0.625, 0.75, 0.625, 0.75, 0.6875, 0.625, 0.6875, 0.375, 0.625, 0.5, 0.625, 0.5, 0.5625, 0.375, 0.375, 0.375, 0.5, 0.5, 0.5, 0.5, 0.375, 0.375, 0.625, 0.5, 0.5625, 0.5, 0.625, 0.375, 0.375, 0.5, 0.375, 0.5, 0.5, 0.375, 0.5, 0.5, 0.625, 0.625, 0.6875, 0.625, 0.75, 0.625, 0.75, 0.625, 0.6875, 0.4453, 0.7324, 0.5, 0.5, 0.625, 0.5, 0.625, 0.5625, 0.5, 0.5625, 0.5, 0.5, 0.5, 0.5625, 0.625, 0.5625, 0.625, 0.5, 0.5, 0.5625, 0.625, 0.5625, 0.5, 0.625, 0.5, 0.5625, 0.5, 0.625, 0.625, 0.5625, 0.375, 0.6875, 0.375, 0.75, 0.4453, 0.7324, 0.5, 0.625, 0.375, 0.625, 0.625, 0.6875, 0.375, 0.5, 0.5, 0.5, 0.5, 0.5625, 0.375, 0.625, 0.375, 0.5, 0.5, 0.5625, 0.5, 0.5, 0.375, 0.5, 0.5, 0.5625, 0.375, 0.5, 0.375, 0.625, 0.5, 0.5625, 0.375, 0.625, 0.5, 0.625, 0.625, 0.75, 0.375, 0.75, 0.375, 0.6562, 0.375, 0.6875, 0.625, 0.6875, 0.375, 0.625, 0.375, 0.6562, 0.625, 0.6875, 0.625, 0.6875, 0.375, 0.6875, 0.4453, 0.7324, 0.375, 0.75, 0.625, 0.75, 0.4453, 0.7324, 0.5, 0.375, 0.625, 0.375, 0.625, 0.5, 0.5, 0.5, 0.5, 0.625, 0.625, 0.625, 0.625, 0.75, 0.5, 0.875, 0.625, 0.875, 0.625, 1.0, 0.5, 1.0, 0.375, 0.625, 0.375, 0.75, 0.375, 0.75, 0.375, 0.625, 0.75, 0.625, 0.875, 0.625, 0.875, 0.75, 0.875, 0.5, 0.875, 0.625, 0.75, 0.625, 0.375, 0.5, 0.375, 0.625, 0.375, 0.625, 0.375, 0.5, 0.625, 0.5, 0.625, 0.625, 0.5, 0.625, 0.375, 0.75, 0.375, 0.875, 0.375, 0.875, 0.375, 0.75, 0.625, 0.5, 0.75, 0.5, 0.75, 0.625, 0.75, 0.625, 0.75, 0.75, 0.625, 0.75, 0.5, 0.75, 0.625, 0.75, 0.625, 0.875, 0.5, 0.875, 0.5, 0.25, 0.625, 0.25, 0.625, 0.375, 0.375, 0.25, 0.5, 0.25, 0.5, 0.375, 0.375, 0.75, 0.5, 0.75, 0.5, 0.875, 0.375, 0.875, 0.375, 0.5, 0.5, 0.5, 0.5, 0.625, 0.375, 0.625, 0.375, 0.875, 0.5, 0.875, 0.5, 1.0, 0.375, 1.0, 0.375, 0.9375, 0.375, 0.625, 0.5, 0.625, 0.5, 0.75, 0.375, 0.75, 0.375, 0.375, 0.5, 0.375, 0.5, 0.5, 0.375, 0.5, 0.75, 0.5, 0.875, 0.5, 0.75, 0.625, 0.5, 0.5, 0.625, 0.5, 0.5, 0.625, 0.5, 0.75, 0.5, 0.625, 0.625, 0.75, 0.75, 0.75, 0.75, 0.625, 0.875, 0.75, 0.5, 0.375, 0.5, 0.25, 0.625, 0.375, 0.125, 0.75, 0.1875, 0.7188, 0.1875, 0.75, 0.1875, 0.5, 0.1875, 0.625, 0.125, 0.625, 0.125, 0.5625, 0.125, 0.5, 0.1875, 0.5, 0.125, 0.5625, 0.125, 0.625, 0.1875, 0.625, 0.1875, 0.6875, 0.125, 0.6875, 0.375, 0.75, 0.375, 0.875, 0.375, 0.875, 0.375, 0.75, 0.375, 0.375, 0.375, 0.5, 0.375, 0.5, 0.375, 0.375, 0.375, 0.5, 0.375, 0.625, 0.375, 0.625, 0.375, 0.5, 0.1875, 0.75, 0.1875, 0.625, 0.1875, 0.625, 0.1875, 0.75, 0.375, 0.875, 0.375, 0.9375, 0.375, 0.9375, 0.375, 0.875, 0.375, 0.3125, 0.375, 0.375, 0.375, 0.375, 0.375, 0.3125, 0.375, 0.375, 0.375, 0.5, 0.375, 0.5, 0.375, 0.375, 0.1875, 0.625, 0.1875, 0.5, 0.1875, 0.5, 0.1875, 0.625, 0.1875, 0.625, 0.1875, 0.5, 0.1875, 0.5, 0.1875, 0.625, 0.375, 0.375, 0.375, 0.5, 0.375, 0.5, 0.375, 0.375, 0.375, 0.3125, 0.375, 0.375, 0.375, 0.375, 0.375, 0.3125, 0.1875, 0.75, 0.1875, 0.6875, 0.1875, 0.6875, 0.375, 0.875, 0.375, 0.9375, 0.375, 0.9375, 0.375, 0.875, 0.1875, 0.6875, 0.1875, 0.625, 0.1875, 0.625, 0.1875, 0.6875, 0.375, 0.75, 0.375, 0.875, 0.375, 0.875, 0.375, 0.75, 0.375, 0.5, 0.375, 0.625, 0.375, 0.625, 0.375, 0.5, 0.375, 0.625, 0.375, 0.75, 0.375, 0.625, 0.375, 0.5, 0.375, 0.625, 0.375, 0.625, 0.375, 0.5, 0.375, 0.5, 0.375, 0.3125, 0.375, 0.375, 0.375, 0.375, 0.375, 0.375, 0.375, 0.3125, 0.375, 0.5, 0.375, 0.5, 0.375, 0.375, 0.375, 0.375, 0.1875, 0.625, 0.1875, 0.5, 0.1875, 0.5, 0.1875, 0.5, 0.1875, 0.625, 0.375, 0.3125, 0.375, 0.25, 0.5, 0.375, 0.375, 0.375, 0.375, 0.3125, 0.5, 0.375, 0.375, 0.625, 0.375, 0.75, 0.375, 0.75, 0.375, 0.625, 0.625, 0.625, 0.75, 0.625, 0.625, 0.75, 0.625, 0.625, 0.625, 0.5, 0.75, 0.625, 0.1875, 0.75, 0.1875, 0.6875, 0.1875, 0.625, 0.1875, 0.625, 0.1875, 0.75, 0.375, 0.3125, 0.375, 0.375, 0.375, 0.375, 0.375, 0.3125, 0.375, 0.375, 0.375, 0.5, 0.375, 0.5, 0.375, 0.375, 0.375, 0.375, 0.375, 0.5, 0.375, 0.375, 0.1875, 0.6875, 0.1875, 0.625, 0.1875, 0.625, 0.1875, 0.6875, 0.125, 0.6875, 0.1875, 0.6875, 0.1875, 0.7188, 0.125, 0.75, 0.1875, 0.7188, 0.1875, 0.6875, 0.1875, 0.6875, 0.1875, 0.7188, 0.1875, 0.6875, 0.1875, 0.75, 0.1875, 0.75, 0.1875, 0.7188, 0.1875, 0.75, 0.1875, 0.625, 0.1875, 0.5, 0.1875, 0.5, 0.1875, 0.625, 0.375, 0.3125, 0.375, 0.375, 0.375, 0.375, 0.375, 0.3125, 0.375, 0.875, 0.375, 0.9375, 0.375, 0.9375, 0.375, 0.875, 0.375, 0.625, 0.375, 0.75, 0.375, 0.75, 0.375, 0.625, 0.375, 0.5, 0.375, 0.625, 0.375, 0.625, 0.375, 0.5, 0.1875, 0.75, 0.1875, 0.625, 0.1875, 0.625, 0.1875, 0.75, 0.375, 0.75, 0.375, 0.875, 0.375, 0.875, 0.375, 0.75, 0.375, 0.3125, 0.375, 0.375, 0.375, 0.375, 0.375, 0.3125, 0.375, 0.375, 0.375, 0.5, 0.375, 0.5, 0.375, 0.375, 0.1875, 0.625, 0.1875, 0.5, 0.1875, 0.5, 0.1875, 0.625, 0.375, 0.625, 0.375, 0.75, 0.375, 0.75, 0.375, 0.625, 0.375, 0.875, 0.375, 0.9375, 0.375, 0.9375, 0.375, 0.875, 0.1875, 0.625, 0.1875, 0.5, 0.1875, 0.5, 0.1875, 0.625, 0.375, 0.875, 0.375, 0.9375, 0.375, 0.9375, 0.375, 0.875, 0.375, 0.75, 0.375, 0.875, 0.375, 0.875, 0.375, 0.75, 0.375, 0.375, 0.375, 0.5, 0.375, 0.5, 0.375, 0.375, 0.1875, 0.75, 0.1875, 0.625, 0.1875, 0.625, 0.1875, 0.75, 0.375, 0.3125, 0.375, 0.375, 0.375, 0.375, 0.375, 0.3125, 0.375, 0.5, 0.375, 0.625, 0.375, 0.625, 0.375, 0.5, 0.375, 0.625, 0.375, 0.75, 0.375, 0.75, 0.375, 0.625, 0.375, 0.625, 0.375, 0.75, 0.375, 0.75, 0.375, 0.625, 0.375, 0.5, 0.375, 0.625, 0.375, 0.625, 0.375, 0.5, 0.375, 0.3125, 0.375, 0.375, 0.375, 0.375, 0.375, 0.3125, 0.1875, 0.75, 0.1875, 0.625, 0.1875, 0.625, 0.1875, 0.75, 0.375, 0.375, 0.375, 0.5, 0.375, 0.5, 0.375, 0.375, 0.375, 0.75, 0.375, 0.875, 0.375, 0.875, 0.375, 0.75, 0.375, 0.875, 0.375, 0.9375, 0.375, 0.9375, 0.375, 0.875, 0.1875, 0.625, 0.1875, 0.5, 0.1875, 0.5, 0.1875, 0.625, 0.5625, 0.125, 0.625, 0.125, 0.625, 0.25, 0.5625, 0.25, 0.5938, 0.375, 0.625, 0.375, 0.625, 0.5, 0.5938, 0.5, 0.5938, 0.75, 0.5938, 0.625, 0.625, 0.625, 0.625, 0.75, 0.5312, 0.9375, 0.5, 1.0, 0.4375, 1.0, 0.375, 0.75, 0.375, 0.875, 0.375, 0.875, 0.5938, 0.875, 0.5938, 0.75, 0.625, 0.75, 0.625, 0.875, 0.5625, 0.25, 0.625, 0.25, 0.625, 0.375, 0.5781, 0.3438, 0.5625, 0.0, 0.625, 0.0, 0.625, 0.125, 0.5625, 0.125, 0.5938, 0.625, 0.5938, 0.5, 0.625, 0.5, 0.625, 0.625, 0.4375, 0.0, 0.5, 0.0, 0.5, 0.125, 0.4375, 0.125, 0.4375, 0.125, 0.5, 0.125, 0.5, 0.25, 0.4375, 0.25, 0.375, 0.125, 0.4375, 0.125, 0.4375, 0.25, 0.375, 0.25, 0.375, 0.0, 0.4375, 0.0, 0.4375, 0.125, 0.375, 0.125, 0.5938, 0.875, 0.625, 0.875, 0.5781, 0.9062, 0.5781, 0.3438, 0.625, 0.375, 0.5938, 0.375, 0.4375, 0.25, 0.5, 0.25, 0.5312, 0.3125, 0.5781, 0.9062, 0.5625, 1.0, 0.5, 1.0, 0.5312, 0.9375, 0.5, 0.875, 0.5312, 0.9375, 0.4375, 1.0, 0.375, 0.875, 0.5, 0.875, 0.4375, 1.0, 0.375, 1.0, 0.4375, 0.25, 0.5312, 0.3125, 0.5, 0.375, 0.375, 0.25, 0.4375, 0.25, 0.5, 0.375, 0.375, 0.375, 0.5, 0.375, 0.5, 0.5, 0.375, 0.375, 0.5, 0.375, 0.5625, 0.375, 0.5625, 0.5, 0.5, 0.5, 0.5, 0.375, 0.5312, 0.3125, 0.5625, 0.375, 0.5625, 0.75, 0.5625, 0.75, 0.5312, 0.75, 0.5, 0.875, 0.5625, 0.875, 0.5312, 0.9375, 0.5, 0.75, 0.5, 0.875, 0.375, 0.875, 0.5, 0.625, 0.5625, 0.625, 0.5625, 0.75, 0.5, 0.75, 0.5, 0.5, 0.5625, 0.5, 0.5625, 0.625, 0.5, 0.625, 0.375, 0.5, 0.5, 0.5, 0.5, 0.625, 0.5, 0.625, 0.5, 0.75, 0.375, 0.75, 0.375, 0.625, 0.5, 0.625, 0.375, 0.75, 0.375, 0.625, 0.375, 0.5, 0.5, 0.625, 0.375, 0.75, 0.5, 0.75, 0.375, 0.875, 0.5, 0.5, 0.375, 0.5, 0.375, 0.375, 0.5625, 0.8125, 0.5625, 0.875, 0.5625, 0.875, 0.5625, 0.8125, 0.5, 0.875, 0.5, 0.75, 0.5, 0.75, 0.5, 0.8125, 0.5, 0.875, 0.5625, 0.875, 0.5625, 0.875, 0.5625, 0.8125, 0.5625, 0.875, 0.5, 0.875, 0.5, 0.875, 0.5312, 0.875, 0.5312, 0.8125, 0.5625, 0.8125, 0.5625, 0.875, 0.5312, 0.875, 0.5312, 0.875, 0.5, 0.875, 0.5, 0.875, 0.5312, 0.875, 0.5, 0.8125, 0.5, 0.875, 0.5, 0.875, 0.5, 0.8125, 0.5312, 0.75, 0.5625, 0.75, 0.5625, 0.75, 0.5625, 0.75, 0.5, 0.8125, 0.5, 0.75, 0.5, 0.75, 0.5, 0.8125, 0.5, 0.8125, 0.5, 0.75, 0.5, 0.75, 0.5, 0.8125, 0.5, 0.875, 0.5, 0.875, 0.5, 0.875, 0.5, 0.875, 0.5, 0.75, 0.5, 0.75, 0.5, 0.75, 0.5, 0.75, 0.5625, 0.8125, 0.5625, 0.875, 0.5625, 0.875, 0.5625, 0.8125, 0.5, 0.8125, 0.5312, 0.8125, 0.5312, 0.875, 0.5, 0.875, 0.5, 0.75, 0.5, 0.75, 0.5, 0.75, 0.5, 0.75, 0.5, 0.875, 0.5, 0.875, 0.5, 0.875, 0.5, 0.875, 0.5, 0.8125, 0.5, 0.75, 0.5, 0.75, 0.5, 0.8125, 0.5, 0.8125, 0.5, 0.875, 0.5, 0.875, 0.5, 0.8125, 0.5, 0.75, 0.5, 0.8125, 0.5, 0.8125, 0.5, 0.75, 0.5, 0.75, 0.5, 0.8125, 0.5, 0.8125, 0.5, 0.75, 0.5, 0.75, 0.5312, 0.75, 0.5312, 0.8125, 0.5, 0.8125, 0.5312, 0.75, 0.5625, 0.75, 0.5625, 0.8125, 0.5312, 0.8125, 0.5625, 0.75, 0.5625, 0.8125, 0.5625, 0.8125, 0.5625, 0.75, 0.5625, 0.75, 0.5625, 0.8125, 0.5625, 0.8125, 0.5625, 0.75, 0.5625, 0.75, 0.5625, 0.8125, 0.5625, 0.8125, 0.5625, 0.75, 0.5625, 0.75, 0.5625, 0.8125, 0.5625, 0.8125, 0.5625, 0.875, 0.5625, 0.8125, 0.5, 0.75, 0.5312, 0.75, 0.5312, 0.75, 0.5, 0.75, 0.5312, 0.75, 0.5312, 0.75, 0.5625, 0.75, 0.5, 0.75, 0.5625, 0.75, 0.5312, 0.75, 0.5, 0.75, 0.5312, 0.875, 0.5312, 0.875, 0.5625, 0.875, 0.5625, 0.875, 0.5312, 0.875, 0.5625, 0.875, 0.5625, 0.875, 0.5625, 0.875, 0.5625, 0.875, 0.5312, 0.875, 0.5, 0.875, 0.5, 0.8125, 0.5, 0.8125, 0.5, 0.875, 0.5, 0.875, 0.5, 0.8125, 0.5, 0.8125, 0.5, 0.875, 0.5, 0.875, 0.5, 0.8125, 0.5, 0.8125, 0.5, 0.875, 0.625, 0.875, 0.625, 1.0, 0.5625, 1.0, 0.5781, 0.9062, 0.5312, 0.3125, 0.5781, 0.3438, 0.5938, 0.375, 0.5625, 0.375, 0.5625, 0.875, 0.5938, 0.875, 0.5781, 0.9062, 0.5312, 0.9375, 0.5625, 0.625, 0.5625, 0.5, 0.5938, 0.5, 0.5938, 0.625, 0.5, 0.0, 0.5625, 0.0, 0.5625, 0.125, 0.5, 0.125, 0.5, 0.25, 0.5625, 0.25, 0.5781, 0.3438, 0.5312, 0.3125, 0.5625, 0.875, 0.5625, 0.8125, 0.5625, 0.75, 0.5938, 0.75, 0.5938, 0.875, 0.5625, 0.75, 0.5625, 0.625, 0.5938, 0.625, 0.5938, 0.75, 0.5625, 0.375, 0.5938, 0.375, 0.5938, 0.5, 0.5625, 0.5, 0.5, 0.125, 0.5625, 0.125, 0.5625, 0.25, 0.5, 0.25, 0.375, 0.4375, 0.375, 0.4844, 0.375, 0.4688, 0.375, 0.3125, 0.375, 0.375, 0.375, 0.375, 0.375, 0.6562, 0.375, 0.75, 0.375, 0.75, 0.375, 0.75, 0.375, 0.08984, 0.375, 0.1172, 0.375, 0.1094, 0.375, 0.09375, 0.375, 0.2344, 0.375, 0.25, 0.375, 0.25, 0.375, 0.6172, 0.375, 0.625, 0.375, 0.625, 0.375, 0.125, 0.625, 0.125, 0.625, 0.25, 0.375, 0.25, 0.375, 0.375, 0.625, 0.375, 0.625, 0.5, 0.375, 0.5, 0.375, 0.625, 0.625, 0.625, 0.625, 0.75, 0.375, 0.75, 0.375, 0.25, 0.375, 0.2812, 0.375, 0.25, 0.375, 0.875, 0.375, 1.0, 0.375, 1.0, 0.375, 0.875, 0.375, 0.625, 0.375, 0.75, 0.375, 0.75, 0.375, 0.625, 0.375, 0.375, 0.375, 0.5, 0.375, 0.5, 0.375, 0.375, 0.375, 0.125, 0.375, 0.25, 0.375, 0.25, 0.375, 0.125, 0.375, 0.625, 0.375, 0.75, 0.375, 0.75, 0.375, 0.625, 0.25, 0.625, 0.375, 0.625, 0.375, 0.75, 0.375, 0.125, 0.375, 0.25, 0.375, 0.25, 0.375, 0.125, 0.375, 0.875, 0.375, 1.0, 0.375, 1.0, 0.375, 0.875, 0.375, 0.375, 0.375, 0.5, 0.375, 0.5, 0.375, 0.375, 0.375, 0.25, 0.375, 0.375, 0.375, 0.375, 0.375, 0.25, 0.375, 0.75, 0.375, 0.875, 0.375, 0.875, 0.375, 0.75, 0.25, 0.625, 0.25, 0.75, 0.125, 0.75, 0.375, 0.25, 0.375, 0.375, 0.375, 0.375, 0.375, 0.25, 0.375, 0.75, 0.375, 0.875, 0.375, 0.875, 0.375, 0.75, 0.375, 0.25, 0.375, 0.375, 0.375, 0.3125, 0.375, 0.2812, 0.375, 0.25, 0.625, 0.25, 0.625, 0.375, 0.375, 0.375, 0.125, 0.5, 0.25, 0.5, 0.25, 0.625, 0.375, 0.0, 0.375, 0.125, 0.375, 0.125, 0.375, 0.0, 0.375, 0.5, 0.375, 0.625, 0.25, 0.625, 0.375, 0.5, 0.375, 0.625, 0.375, 0.625, 0.375, 0.5, 0.375, 0.0, 0.375, 0.125, 0.375, 0.125, 0.375, 0.0, 0.375, 0.5, 0.375, 0.625, 0.375, 0.625, 0.375, 0.5, 0.375, 0.5, 0.625, 0.5, 0.625, 0.625, 0.375, 0.625, 0.375, 0.0, 0.625, 0.0, 0.625, 0.125, 0.375, 0.125, 0.125, 0.625, 0.25, 0.625, 0.125, 0.75, 0.25, 0.75, 0.25, 0.625, 0.375, 0.75, 0.25, 0.5, 0.375, 0.5, 0.25, 0.625, 0.125, 0.625, 0.125, 0.5, 0.25, 0.625, 0.375, 0.125, 0.625, 0.125, 0.625, 0.25, 0.375, 0.25, 0.375, 0.375, 0.625, 0.375, 0.625, 0.5, 0.375, 0.5, 0.375, 0.625, 0.625, 0.625, 0.625, 0.75, 0.375, 0.75, 0.375, 0.875, 0.625, 0.875, 0.625, 1.0, 0.375, 1.0, 0.375, 0.875, 0.375, 1.0, 0.375, 1.0, 0.375, 0.875, 0.375, 0.625, 0.375, 0.75, 0.375, 0.75, 0.375, 0.625, 0.375, 0.375, 0.375, 0.5, 0.375, 0.5, 0.375, 0.375, 0.375, 0.125, 0.375, 0.25, 0.375, 0.25, 0.375, 0.125, 0.375, 0.625, 0.375, 0.75, 0.375, 0.75, 0.375, 0.625, 0.25, 0.625, 0.375, 0.625, 0.375, 0.75, 0.375, 0.125, 0.375, 0.25, 0.375, 0.25, 0.375, 0.125, 0.375, 0.875, 0.375, 1.0, 0.375, 1.0, 0.375, 0.875, 0.375, 0.375, 0.375, 0.5, 0.375, 0.5, 0.375, 0.375, 0.375, 0.25, 0.375, 0.375, 0.375, 0.375, 0.375, 0.25, 0.375, 0.75, 0.375, 0.875, 0.375, 0.875, 0.375, 0.75, 0.25, 0.625, 0.25, 0.75, 0.125, 0.75, 0.375, 0.25, 0.375, 0.375, 0.375, 0.375, 0.375, 0.25, 0.375, 0.75, 0.375, 0.875, 0.375, 0.875, 0.375, 0.75, 0.375, 0.75, 0.625, 0.75, 0.625, 0.875, 0.375, 0.875, 0.375, 0.25, 0.625, 0.25, 0.625, 0.375, 0.375, 0.375, 0.125, 0.5, 0.25, 0.5, 0.25, 0.625, 0.375, 0.0, 0.375, 0.125, 0.375, 0.125, 0.375, 0.0, 0.375, 0.5, 0.375, 0.625, 0.25, 0.625, 0.375, 0.5, 0.375, 0.625, 0.375, 0.625, 0.375, 0.5, 0.375, 0.0, 0.375, 0.125, 0.375, 0.125, 0.375, 0.0, 0.375, 0.5, 0.375, 0.625, 0.375, 0.625, 0.375, 0.5, 0.375, 0.5, 0.625, 0.5, 0.625, 0.625, 0.375, 0.625, 0.375, 0.0, 0.625, 0.0, 0.625, 0.125, 0.375, 0.125, 0.125, 0.625, 0.25, 0.625, 0.125, 0.75, 0.25, 0.75, 0.25, 0.625, 0.375, 0.75, 0.25, 0.5, 0.375, 0.5, 0.25, 0.625, 0.125, 0.625, 0.125, 0.5, 0.25, 0.625, 0.375, 0.125, 0.625, 0.125, 0.625, 0.25, 0.375, 0.25, 0.375, 0.375, 0.625, 0.375, 0.625, 0.5, 0.375, 0.5, 0.375, 0.625, 0.625, 0.625, 0.625, 0.75, 0.375, 0.75, 0.375, 0.875, 0.625, 0.875, 0.625, 1.0, 0.375, 1.0, 0.375, 0.875, 0.375, 1.0, 0.375, 1.0, 0.375, 0.875, 0.375, 0.625, 0.375, 0.75, 0.375, 0.75, 0.375, 0.625, 0.375, 0.375, 0.375, 0.5, 0.375, 0.5, 0.375, 0.375, 0.375, 0.125, 0.375, 0.25, 0.375, 0.25, 0.375, 0.125, 0.375, 0.625, 0.375, 0.75, 0.375, 0.75, 0.375, 0.625, 0.25, 0.625, 0.375, 0.625, 0.375, 0.75, 0.375, 0.125, 0.375, 0.25, 0.375, 0.25, 0.375, 0.125, 0.375, 0.875, 0.375, 1.0, 0.375, 1.0, 0.375, 0.875, 0.375, 0.375, 0.375, 0.5, 0.375, 0.5, 0.375, 0.375, 0.375, 0.25, 0.375, 0.375, 0.375, 0.375, 0.375, 0.25, 0.375, 0.75, 0.375, 0.875, 0.375, 0.875, 0.375, 0.75, 0.25, 0.625, 0.25, 0.75, 0.125, 0.75, 0.375, 0.25, 0.375, 0.375, 0.375, 0.375, 0.375, 0.25, 0.375, 0.75, 0.375, 0.875, 0.375, 0.875, 0.375, 0.75, 0.375, 0.75, 0.625, 0.75, 0.625, 0.875, 0.375, 0.875, 0.375, 0.25, 0.625, 0.25, 0.625, 0.375, 0.375, 0.375, 0.125, 0.5, 0.25, 0.5, 0.25, 0.625, 0.375, 0.0, 0.375, 0.125, 0.375, 0.125, 0.375, 0.0, 0.375, 0.5, 0.375, 0.625, 0.25, 0.625, 0.375, 0.5, 0.375, 0.625, 0.375, 0.625, 0.375, 0.5, 0.375, 0.0, 0.375, 0.125, 0.375, 0.125, 0.375, 0.0, 0.375, 0.5, 0.375, 0.625, 0.375, 0.625, 0.375, 0.5, 0.375, 0.5, 0.625, 0.5, 0.625, 0.625, 0.375, 0.625, 0.375, 0.0, 0.625, 0.0, 0.625, 0.125, 0.375, 0.125, 0.125, 0.625, 0.25, 0.625, 0.125, 0.75, 0.25, 0.75, 0.25, 0.625, 0.375, 0.75, 0.25, 0.5, 0.375, 0.5, 0.25, 0.625, 0.125, 0.625, 0.125, 0.5, 0.25, 0.625, 0.375, 0.125, 0.625, 0.125, 0.625, 0.25, 0.375, 0.25, 0.375, 0.375, 0.625, 0.375, 0.625, 0.5, 0.375, 0.5, 0.375, 0.625, 0.625, 0.625, 0.625, 0.75, 0.375, 0.75, 0.375, 0.875, 0.625, 0.875, 0.625, 1.0, 0.375, 1.0, 0.375, 0.875, 0.375, 1.0, 0.375, 1.0, 0.375, 0.875, 0.375, 0.625, 0.375, 0.75, 0.375, 0.75, 0.375, 0.625, 0.375, 0.375, 0.375, 0.5, 0.375, 0.5, 0.375, 0.375, 0.375, 0.125, 0.375, 0.25, 0.375, 0.25, 0.375, 0.125, 0.375, 0.625, 0.375, 0.75, 0.375, 0.75, 0.375, 0.625, 0.25, 0.625, 0.375, 0.625, 0.375, 0.75, 0.375, 0.125, 0.375, 0.25, 0.375, 0.25, 0.375, 0.125, 0.375, 0.875, 0.375, 1.0, 0.375, 1.0, 0.375, 0.875, 0.375, 0.375, 0.375, 0.5, 0.375, 0.5, 0.375, 0.375, 0.375, 0.25, 0.375, 0.375, 0.375, 0.375, 0.375, 0.25, 0.375, 0.75, 0.375, 0.875, 0.375, 0.875, 0.375, 0.75, 0.25, 0.625, 0.25, 0.75, 0.125, 0.75, 0.375, 0.25, 0.375, 0.375, 0.375, 0.375, 0.375, 0.25, 0.375, 0.75, 0.375, 0.875, 0.375, 0.875, 0.375, 0.75, 0.375, 0.75, 0.625, 0.75, 0.625, 0.875, 0.375, 0.875, 0.375, 0.25, 0.625, 0.25, 0.625, 0.375, 0.375, 0.375, 0.125, 0.5, 0.25, 0.5, 0.25, 0.625, 0.375, 0.0, 0.375, 0.125, 0.375, 0.125, 0.375, 0.0, 0.375, 0.5, 0.375, 0.625, 0.25, 0.625, 0.375, 0.5, 0.375, 0.625, 0.375, 0.625, 0.375, 0.5, 0.375, 0.0, 0.375, 0.125, 0.375, 0.125, 0.375, 0.0, 0.375, 0.5, 0.375, 0.625, 0.375, 0.625, 0.375, 0.5, 0.375, 0.5, 0.625, 0.5, 0.625, 0.625, 0.375, 0.625, 0.375, 0.0, 0.625, 0.0, 0.625, 0.125, 0.375, 0.125, 0.125, 0.625, 0.25, 0.625, 0.125, 0.75, 0.25, 0.75, 0.25, 0.625, 0.375, 0.75, 0.25, 0.5, 0.375, 0.5, 0.25, 0.625, 0.125, 0.625, 0.125, 0.5, 0.25, 0.625, 0.625, 0.375, 0.625, 0.875, 0.625, 0.75, 0.375, 0.6562, 0.625, 0.25, 0.625, 1.0, 0.625, 0.875, 0.625, 0.375, 0.625, 0.25, 0.625, 1.0, 0.625, 0.875, 0.625, 0.375, 0.625, 0.875, 0.625, 0.375, 0.625, 0.25, 0.625, 1.0, 0.625, 0.875, 0.625, 0.75, 0.625, 0.5, 0.625, 0.375, 0.625, 0.375, 0.625, 0.875, 0.625, 0.75, 0.625, 0.5, 0.375, 1.0, 0.375, 0.875, 0.625, 0.9375, 0.625, 1.0, 0.375, 0.75, 0.625, 0.875, 0.625, 0.9375, 0.375, 0.875, 0.375, 0.25, 0.375, 0.375, 0.375, 0.375, 0.375, 0.25, 0.375, 0.1562, 0.375, 0.1875, 0.375, 0.1562, 0.375, 0.1562, 0.375, 0.2344, 0.375, 0.2188, 0.375, 0.1875, 0.375, 0.125, 0.375, 0.25, 0.375, 0.25, 0.375, 0.125, 0.375, 0.375, 0.375, 0.4844, 0.375, 0.4375, 0.375, 0.375, 0.375, 0.375, 0.375, 0.5, 0.375, 0.4844, 0.375, 0.375, 0.375, 0.125, 0.375, 0.1562, 0.375, 0.1562, 0.375, 0.125, 0.375, 0.02344, 0.375, 0.04688, 0.375, 0.03125, 0.375, 0.02344, 0.375, 0.08984, 0.375, 0.0625, 0.375, 0.04688, 0.375, 0.0, 0.375, 0.125, 0.375, 0.1172, 0.375, 0.0, 0.375, 0.0625, 0.375, 0.08984, 0.375, 0.09375, 0.375, 0.0, 0.375, 0.02344, 0.375, 0.03125, 0.375, 0.0, 0.375, 0.0, 0.375, 0.1172, 0.375, 0.08984, 0.375, 0.02344, 0.375, 0.125, 0.375, 0.25, 0.375, 0.2344, 0.375, 0.1562, 0.375, 0.2188, 0.375, 0.2344, 0.375, 0.25, 0.375, 0.875, 0.375, 1.0, 0.375, 1.0, 0.375, 0.9375, 0.375, 0.875, 0.375, 1.0, 0.375, 1.0, 0.375, 0.875, 0.375, 0.625, 0.375, 0.75, 0.375, 0.75, 0.375, 0.6875, 0.375, 0.625, 0.375, 0.6328, 0.375, 0.6328, 0.375, 0.625, 0.375, 0.5, 0.375, 0.5625, 0.375, 0.5, 0.375, 0.5, 0.375, 0.625, 0.375, 0.625, 0.375, 0.5625, 0.375, 0.5, 0.375, 0.5625, 0.375, 0.5, 0.375, 0.6094, 0.375, 0.5938, 0.625, 0.625, 0.375, 0.5625, 0.375, 0.625, 0.375, 0.6172, 0.375, 0.5625, 0.625, 0.625, 0.375, 0.5, 0.375, 0.6328, 0.375, 0.6328, 0.375, 0.6875, 0.625, 0.75, 0.625, 0.75, 0.375, 0.6875, 0.375, 0.75, 0.375, 0.6562, 0.375, 0.9375, 0.625, 0.875, 0.375, 0.75, 0.375, 0.875, 0.375, 0.75, 0.625, 0.875, 0.375, 0.75, 0.375, 0.75, 0.625, 0.875, 0.375, 0.75, 0.375, 0.75])
me_cube_005.materials.append(mat_material)
me_cube_005.use_remesh_fix_poles = True
me_cube_005.use_remesh_preserve_attributes = False
me_cube_005.use_mirror_vertex_groups = False
me_cube_005.update()

# ---- objects
ob_reto = bpy.data.objects.new('Reto', me_cube_005)
ob_camera = bpy.data.objects.new('Camera', cam_camera_001)

# ---- transforms, parenting, visibility, modifiers, constraints
ob_reto.location = (0.0, 0.0, 1.774)
ob_reto.scale = (-0.08642, -0.08642, -0.08642)
ob_reto.lineart.crease_threshold = 0.0
_m = ob_reto.modifiers.new('Mirror', 'MIRROR')
ob_camera.location = (0.0, -1.46, 2.48)
ob_camera.rotation_euler = (1.571, -0.0, 0.0)
ob_camera.lineart.crease_threshold = 0.0

# ---- collection membership
col_chest.objects.link(ob_reto)
col_light___camerareference.objects.link(ob_camera)

# ---- scene / render settings (as saved in the file)
scene.camera = ob_camera
scene.frame_start = 1; scene.frame_end = 250; scene.frame_set(1)
scene.render.engine = 'CYCLES'
scene.render.resolution_x = 820
scene.render.resolution_y = 312
scene.cycles.samples = 200
scene.cycles.sampling_pattern = 'TABULATED_SOBOL'
scene.cycles.use_light_tree = False
scene.view_settings.view_transform = 'Filmic'
bpy.context.view_layer.update()

# ---- added for rendering (the .blend has no usable light): sun
light_auto_sun = bpy.data.lights.new('AutoSun', 'SUN')
light_auto_sun.energy = 3.0
light_auto_sun.angle = 0.0523599
ob_auto_sun = bpy.data.objects.new('AutoSun', light_auto_sun)
scene.collection.objects.link(ob_auto_sun)
ob_auto_sun.rotation_euler = (0.872665, 0.174533, 0.523599)
bpy.context.view_layer.update()
